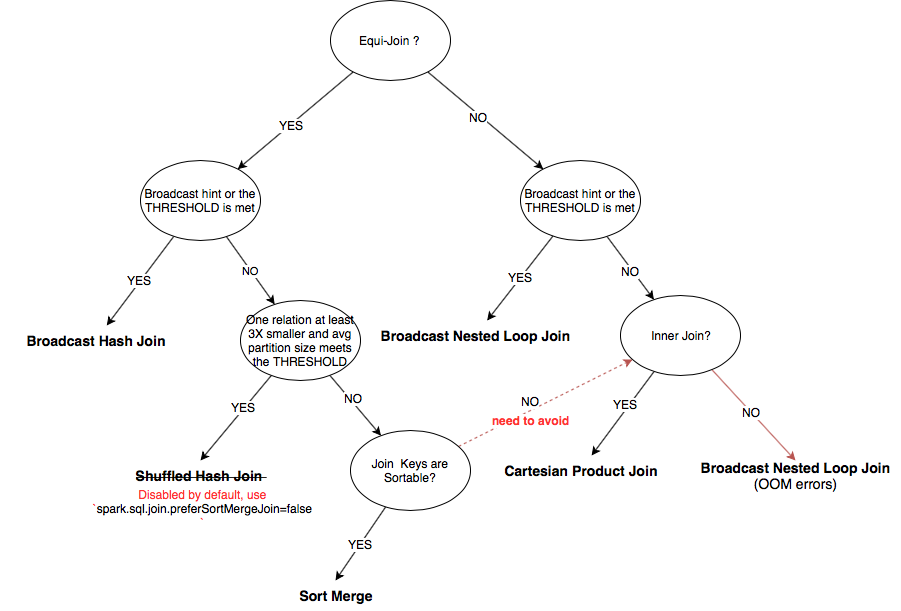

The diagram above was exported from draw.io. Its source (the exported page's mxGraphModel, read from the mxfile embedded in the PNG):
<mxGraphModel dx="1398" dy="941" grid="1" gridSize="10" guides="1" tooltips="1" connect="1" arrows="1" fold="1" page="1" pageScale="1" pageWidth="850" pageHeight="1100" math="0" shadow="0">
  <root>
    <mxCell id="0" />
    <mxCell id="1" parent="0" />
    <mxCell id="nrLiaR-xyMah3S7PPy_a-5" style="rounded=0;orthogonalLoop=1;jettySize=auto;html=1;" parent="1" source="nrLiaR-xyMah3S7PPy_a-1" target="nrLiaR-xyMah3S7PPy_a-2" edge="1">
      <mxGeometry relative="1" as="geometry" />
    </mxCell>
    <mxCell id="nrLiaR-xyMah3S7PPy_a-6" value="YES" style="text;html=1;resizable=0;points=[];align=center;verticalAlign=middle;labelBackgroundColor=#ffffff;" parent="nrLiaR-xyMah3S7PPy_a-5" vertex="1" connectable="0">
      <mxGeometry x="0.0805" relative="1" as="geometry">
        <mxPoint as="offset" />
      </mxGeometry>
    </mxCell>
    <mxCell id="nrLiaR-xyMah3S7PPy_a-39" style="edgeStyle=none;rounded=0;orthogonalLoop=1;jettySize=auto;html=1;" parent="1" source="nrLiaR-xyMah3S7PPy_a-1" target="nrLiaR-xyMah3S7PPy_a-38" edge="1">
      <mxGeometry relative="1" as="geometry" />
    </mxCell>
    <mxCell id="nrLiaR-xyMah3S7PPy_a-40" value="NO" style="text;html=1;resizable=0;points=[];align=center;verticalAlign=middle;labelBackgroundColor=#ffffff;" parent="nrLiaR-xyMah3S7PPy_a-39" vertex="1" connectable="0">
      <mxGeometry x="-0.0995" y="-2" relative="1" as="geometry">
        <mxPoint as="offset" />
      </mxGeometry>
    </mxCell>
    <mxCell id="nrLiaR-xyMah3S7PPy_a-1" value="Equi-Join ?&amp;nbsp;&lt;br&gt;" style="ellipse;whiteSpace=wrap;html=1;" parent="1" vertex="1">
      <mxGeometry x="330" y="90" width="120" height="80" as="geometry" />
    </mxCell>
    <mxCell id="nrLiaR-xyMah3S7PPy_a-7" style="edgeStyle=none;rounded=0;orthogonalLoop=1;jettySize=auto;html=1;" parent="1" source="nrLiaR-xyMah3S7PPy_a-2" target="nrLiaR-xyMah3S7PPy_a-4" edge="1">
      <mxGeometry relative="1" as="geometry" />
    </mxCell>
    <mxCell id="nrLiaR-xyMah3S7PPy_a-8" value="YES" style="text;html=1;resizable=0;points=[];align=center;verticalAlign=middle;labelBackgroundColor=#ffffff;" parent="nrLiaR-xyMah3S7PPy_a-7" vertex="1" connectable="0">
      <mxGeometry x="0.0089" y="-1" relative="1" as="geometry">
        <mxPoint as="offset" />
      </mxGeometry>
    </mxCell>
    <mxCell id="nrLiaR-xyMah3S7PPy_a-10" value="NO" style="edgeStyle=none;rounded=0;orthogonalLoop=1;jettySize=auto;html=1;" parent="1" source="nrLiaR-xyMah3S7PPy_a-2" target="nrLiaR-xyMah3S7PPy_a-9" edge="1">
      <mxGeometry relative="1" as="geometry" />
    </mxCell>
    <mxCell id="nrLiaR-xyMah3S7PPy_a-2" value="Broadcast hint or the THRESHOLD is met" style="ellipse;whiteSpace=wrap;html=1;" parent="1" vertex="1">
      <mxGeometry x="140" y="250" width="120" height="80" as="geometry" />
    </mxCell>
    <mxCell id="nrLiaR-xyMah3S7PPy_a-4" value="&lt;font style=&quot;font-size: 14px&quot;&gt;&lt;b&gt;Broadcast Hash Join&lt;/b&gt;&lt;/font&gt;" style="text;html=1;strokeColor=none;fillColor=none;align=center;verticalAlign=middle;whiteSpace=wrap;rounded=0;" parent="1" vertex="1">
      <mxGeometry y="415" width="190" height="30" as="geometry" />
    </mxCell>
    <mxCell id="nrLiaR-xyMah3S7PPy_a-13" style="edgeStyle=none;rounded=0;orthogonalLoop=1;jettySize=auto;html=1;entryX=0.5;entryY=0;entryDx=0;entryDy=0;" parent="1" source="nrLiaR-xyMah3S7PPy_a-9" target="nrLiaR-xyMah3S7PPy_a-11" edge="1">
      <mxGeometry relative="1" as="geometry" />
    </mxCell>
    <mxCell id="nrLiaR-xyMah3S7PPy_a-14" value="YES" style="text;html=1;resizable=0;points=[];align=center;verticalAlign=middle;labelBackgroundColor=#ffffff;" parent="nrLiaR-xyMah3S7PPy_a-13" vertex="1" connectable="0">
      <mxGeometry x="-0.224" y="-2" relative="1" as="geometry">
        <mxPoint x="1" as="offset" />
      </mxGeometry>
    </mxCell>
    <mxCell id="nrLiaR-xyMah3S7PPy_a-16" style="edgeStyle=none;rounded=0;orthogonalLoop=1;jettySize=auto;html=1;" parent="1" source="nrLiaR-xyMah3S7PPy_a-9" target="nrLiaR-xyMah3S7PPy_a-15" edge="1">
      <mxGeometry relative="1" as="geometry" />
    </mxCell>
    <mxCell id="ompLbgevo_bLiyv3fNSb-1" value="NO" style="text;html=1;resizable=0;points=[];align=center;verticalAlign=middle;labelBackgroundColor=#ffffff;" vertex="1" connectable="0" parent="nrLiaR-xyMah3S7PPy_a-16">
      <mxGeometry x="-0.2029" y="3" relative="1" as="geometry">
        <mxPoint as="offset" />
      </mxGeometry>
    </mxCell>
    <mxCell id="nrLiaR-xyMah3S7PPy_a-9" value="One relation at least 3X smaller and avg partition size meets the THRESHOLD" style="ellipse;whiteSpace=wrap;html=1;" parent="1" vertex="1">
      <mxGeometry x="240" y="390" width="120" height="80" as="geometry" />
    </mxCell>
    <mxCell id="nrLiaR-xyMah3S7PPy_a-11" value="&lt;font style=&quot;font-size: 14px&quot;&gt;&lt;b&gt;&lt;strike&gt;Shuffled Hash Join&amp;nbsp;&lt;/strike&gt;&lt;/b&gt;&lt;/font&gt;" style="text;html=1;strokeColor=none;fillColor=none;align=center;verticalAlign=middle;whiteSpace=wrap;rounded=0;" parent="1" vertex="1">
      <mxGeometry x="105" y="550" width="190" height="30" as="geometry" />
    </mxCell>
    <mxCell id="nrLiaR-xyMah3S7PPy_a-18" value="&lt;font style=&quot;font-size: 12px&quot;&gt;YES&lt;/font&gt;" style="edgeStyle=none;rounded=0;orthogonalLoop=1;jettySize=auto;html=1;entryX=0.5;entryY=0;entryDx=0;entryDy=0;" parent="1" source="nrLiaR-xyMah3S7PPy_a-15" target="nrLiaR-xyMah3S7PPy_a-17" edge="1">
      <mxGeometry relative="1" as="geometry" />
    </mxCell>
    <mxCell id="nrLiaR-xyMah3S7PPy_a-25" style="edgeStyle=none;rounded=0;orthogonalLoop=1;jettySize=auto;html=1;dashed=1;fillColor=#f8cecc;strokeColor=#b85450;" parent="1" source="nrLiaR-xyMah3S7PPy_a-15" target="nrLiaR-xyMah3S7PPy_a-24" edge="1">
      <mxGeometry relative="1" as="geometry" />
    </mxCell>
    <mxCell id="nrLiaR-xyMah3S7PPy_a-29" value="NO&lt;br&gt;" style="text;html=1;resizable=0;points=[];align=center;verticalAlign=middle;labelBackgroundColor=#ffffff;" parent="nrLiaR-xyMah3S7PPy_a-25" vertex="1" connectable="0">
      <mxGeometry x="-0.1764" y="-2" relative="1" as="geometry">
        <mxPoint x="-0.5" y="-12" as="offset" />
      </mxGeometry>
    </mxCell>
    <mxCell id="nrLiaR-xyMah3S7PPy_a-46" value="&lt;span&gt;&lt;b&gt;&lt;font color=&quot;#ff3333&quot;&gt;need to avoid&lt;/font&gt;&lt;/b&gt;&lt;/span&gt;&lt;br&gt;" style="text;html=1;resizable=0;points=[];align=center;verticalAlign=middle;labelBackgroundColor=#ffffff;" parent="nrLiaR-xyMah3S7PPy_a-25" vertex="1" connectable="0">
      <mxGeometry x="0.1448" y="1" relative="1" as="geometry">
        <mxPoint x="-27" y="24.5" as="offset" />
      </mxGeometry>
    </mxCell>
    <mxCell id="nrLiaR-xyMah3S7PPy_a-15" value="Join &amp;nbsp;Keys are Sortable?" style="ellipse;whiteSpace=wrap;html=1;" parent="1" vertex="1">
      <mxGeometry x="350" y="520" width="120" height="80" as="geometry" />
    </mxCell>
    <mxCell id="nrLiaR-xyMah3S7PPy_a-17" value="&lt;font style=&quot;font-size: 14px&quot;&gt;&lt;b&gt;Sort Merge&lt;/b&gt;&lt;/font&gt;" style="text;html=1;strokeColor=none;fillColor=none;align=center;verticalAlign=middle;whiteSpace=wrap;rounded=0;" parent="1" vertex="1">
      <mxGeometry x="240" y="670" width="190" height="30" as="geometry" />
    </mxCell>
    <mxCell id="nrLiaR-xyMah3S7PPy_a-27" style="edgeStyle=none;rounded=0;orthogonalLoop=1;jettySize=auto;html=1;" parent="1" source="nrLiaR-xyMah3S7PPy_a-24" target="nrLiaR-xyMah3S7PPy_a-26" edge="1">
      <mxGeometry relative="1" as="geometry" />
    </mxCell>
    <mxCell id="nrLiaR-xyMah3S7PPy_a-28" value="YES" style="text;html=1;resizable=0;points=[];align=center;verticalAlign=middle;labelBackgroundColor=#ffffff;" parent="nrLiaR-xyMah3S7PPy_a-27" vertex="1" connectable="0">
      <mxGeometry x="-0.1528" y="-4" relative="1" as="geometry">
        <mxPoint as="offset" />
      </mxGeometry>
    </mxCell>
    <mxCell id="nrLiaR-xyMah3S7PPy_a-33" style="edgeStyle=none;rounded=0;orthogonalLoop=1;jettySize=auto;html=1;entryX=0.5;entryY=0;entryDx=0;entryDy=0;fillColor=#f8cecc;strokeColor=#b85450;" parent="1" source="nrLiaR-xyMah3S7PPy_a-24" target="nrLiaR-xyMah3S7PPy_a-32" edge="1">
      <mxGeometry relative="1" as="geometry" />
    </mxCell>
    <mxCell id="nrLiaR-xyMah3S7PPy_a-34" value="NO" style="text;html=1;resizable=0;points=[];align=center;verticalAlign=middle;labelBackgroundColor=#ffffff;" parent="nrLiaR-xyMah3S7PPy_a-33" vertex="1" connectable="0">
      <mxGeometry x="-0.0773" relative="1" as="geometry">
        <mxPoint x="1" as="offset" />
      </mxGeometry>
    </mxCell>
    <mxCell id="nrLiaR-xyMah3S7PPy_a-24" value="Inner Join?" style="ellipse;whiteSpace=wrap;html=1;" parent="1" vertex="1">
      <mxGeometry x="620" y="385" width="120" height="80" as="geometry" />
    </mxCell>
    <mxCell id="nrLiaR-xyMah3S7PPy_a-26" value="&lt;font style=&quot;font-size: 14px&quot;&gt;&lt;b&gt;Cartesian Product Join&lt;/b&gt;&lt;/font&gt;" style="text;html=1;strokeColor=none;fillColor=none;align=center;verticalAlign=middle;whiteSpace=wrap;rounded=0;" parent="1" vertex="1">
      <mxGeometry x="485" y="545" width="190" height="30" as="geometry" />
    </mxCell>
    <mxCell id="nrLiaR-xyMah3S7PPy_a-32" value="&lt;font style=&quot;font-size: 14px&quot;&gt;&lt;b&gt;Broadcast Nested Loop Join&lt;br&gt;&lt;/b&gt;&lt;span&gt;(OOM errors)&lt;/span&gt;&lt;b&gt;&lt;br&gt;&lt;/b&gt;&lt;/font&gt;" style="text;html=1;strokeColor=none;fillColor=none;align=center;verticalAlign=middle;whiteSpace=wrap;rounded=0;" parent="1" vertex="1">
      <mxGeometry x="690" y="550" width="210" height="30" as="geometry" />
    </mxCell>
    <mxCell id="nrLiaR-xyMah3S7PPy_a-42" style="edgeStyle=none;rounded=0;orthogonalLoop=1;jettySize=auto;html=1;" parent="1" source="nrLiaR-xyMah3S7PPy_a-38" target="nrLiaR-xyMah3S7PPy_a-41" edge="1">
      <mxGeometry relative="1" as="geometry" />
    </mxCell>
    <mxCell id="nrLiaR-xyMah3S7PPy_a-43" value="YES" style="text;html=1;resizable=0;points=[];align=center;verticalAlign=middle;labelBackgroundColor=#ffffff;" parent="nrLiaR-xyMah3S7PPy_a-42" vertex="1" connectable="0">
      <mxGeometry x="-0.0049" y="-1" relative="1" as="geometry">
        <mxPoint as="offset" />
      </mxGeometry>
    </mxCell>
    <mxCell id="nrLiaR-xyMah3S7PPy_a-44" style="edgeStyle=none;rounded=0;orthogonalLoop=1;jettySize=auto;html=1;" parent="1" source="nrLiaR-xyMah3S7PPy_a-38" target="nrLiaR-xyMah3S7PPy_a-24" edge="1">
      <mxGeometry relative="1" as="geometry" />
    </mxCell>
    <mxCell id="nrLiaR-xyMah3S7PPy_a-45" value="NO" style="text;html=1;resizable=0;points=[];align=center;verticalAlign=middle;labelBackgroundColor=#ffffff;" parent="nrLiaR-xyMah3S7PPy_a-44" vertex="1" connectable="0">
      <mxGeometry x="0.0512" y="-2" relative="1" as="geometry">
        <mxPoint as="offset" />
      </mxGeometry>
    </mxCell>
    <mxCell id="nrLiaR-xyMah3S7PPy_a-38" value="&lt;span&gt;Broadcast hint or the THRESHOLD is met&lt;/span&gt;" style="ellipse;whiteSpace=wrap;html=1;" parent="1" vertex="1">
      <mxGeometry x="520" y="250" width="120" height="80" as="geometry" />
    </mxCell>
    <mxCell id="nrLiaR-xyMah3S7PPy_a-41" value="&lt;font style=&quot;font-size: 14px&quot;&gt;&lt;b&gt;Broadcast Nested Loop Join&lt;/b&gt;&lt;/font&gt;" style="text;html=1;strokeColor=none;fillColor=none;align=center;verticalAlign=middle;whiteSpace=wrap;rounded=0;" parent="1" vertex="1">
      <mxGeometry x="370" y="410" width="210" height="30" as="geometry" />
    </mxCell>
    <mxCell id="ompLbgevo_bLiyv3fNSb-2" value="&lt;font color=&quot;#ff3333&quot;&gt;Disabled by default, use `&lt;/font&gt;spark.sql.join.preferSortMergeJoin=false&lt;font color=&quot;#ff3333&quot;&gt;&lt;br&gt;`&lt;br&gt;&lt;br&gt;&lt;/font&gt;" style="text;html=1;strokeColor=none;fillColor=none;align=center;verticalAlign=middle;whiteSpace=wrap;rounded=0;" vertex="1" parent="1">
      <mxGeometry x="75" y="600" width="255" height="10" as="geometry" />
    </mxCell>
  </root>
</mxGraphModel>